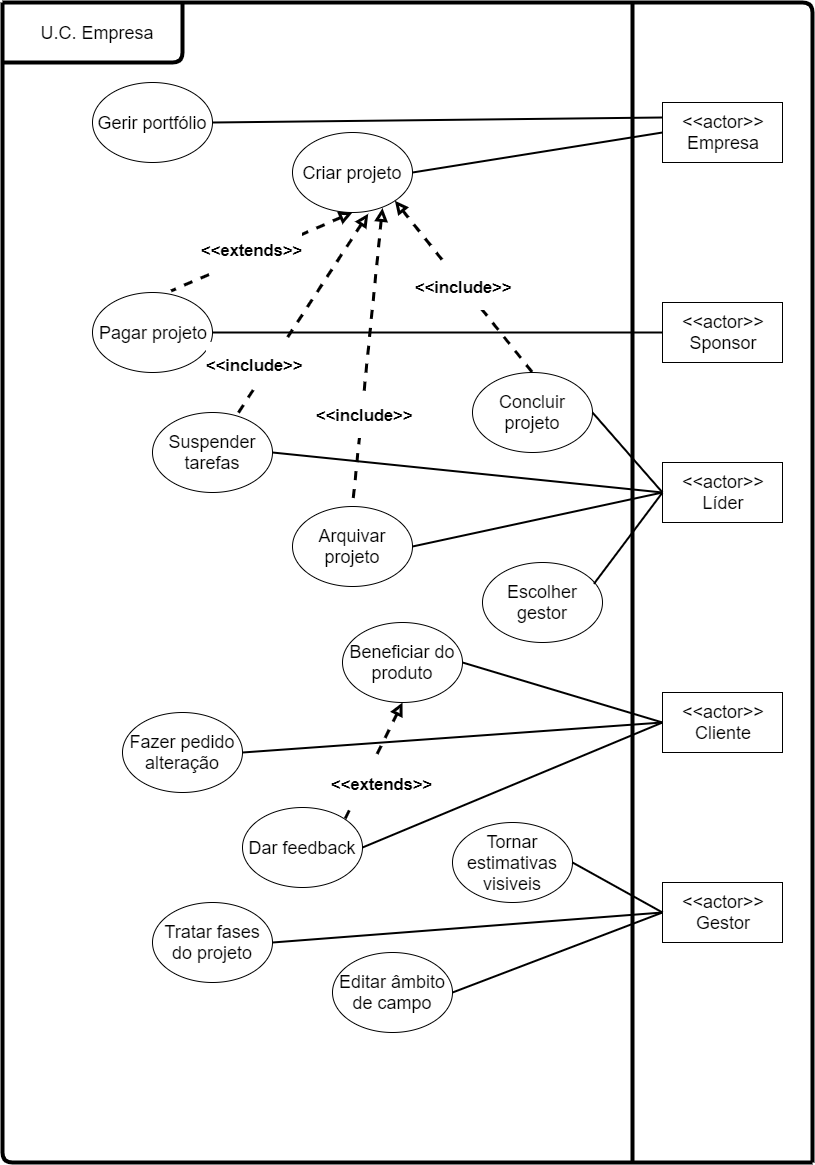

The diagram above was exported from draw.io. Its source (the exported page's mxGraphModel, read from the mxfile embedded in the PNG):
<mxGraphModel dx="1695" dy="1619" grid="1" gridSize="10" guides="1" tooltips="1" connect="1" arrows="1" fold="1" page="1" pageScale="1" pageWidth="827" pageHeight="1169" math="0" shadow="0">
  <root>
    <mxCell id="0" />
    <mxCell id="1" parent="0" />
    <mxCell id="mML4Znc0NZfhhAb0ts8o-1" value="&lt;font style=&quot;font-size: 18px&quot;&gt;&amp;lt;&amp;lt;actor&amp;gt;&amp;gt;&lt;br&gt;Empresa&lt;br&gt;&lt;/font&gt;" style="rounded=0;whiteSpace=wrap;html=1;" parent="1" vertex="1">
      <mxGeometry x="660" y="100" width="120" height="60" as="geometry" />
    </mxCell>
    <mxCell id="mML4Znc0NZfhhAb0ts8o-2" value="&lt;font style=&quot;font-size: 18px&quot;&gt;&amp;lt;&amp;lt;actor&amp;gt;&amp;gt;&lt;br&gt;Sponsor&lt;br&gt;&lt;/font&gt;" style="rounded=0;whiteSpace=wrap;html=1;" parent="1" vertex="1">
      <mxGeometry x="660" y="300" width="120" height="60" as="geometry" />
    </mxCell>
    <mxCell id="mML4Znc0NZfhhAb0ts8o-3" value="&lt;font style=&quot;font-size: 18px&quot;&gt;&amp;lt;&amp;lt;actor&amp;gt;&amp;gt;&lt;br&gt;Cliente&lt;br&gt;&lt;/font&gt;" style="rounded=0;whiteSpace=wrap;html=1;" parent="1" vertex="1">
      <mxGeometry x="660" y="690" width="120" height="60" as="geometry" />
    </mxCell>
    <mxCell id="mML4Znc0NZfhhAb0ts8o-4" value="&lt;font style=&quot;font-size: 18px&quot;&gt;&amp;lt;&amp;lt;actor&amp;gt;&amp;gt;&lt;br&gt;Líder&lt;br&gt;&lt;/font&gt;" style="rounded=0;whiteSpace=wrap;html=1;" parent="1" vertex="1">
      <mxGeometry x="660" y="460" width="120" height="60" as="geometry" />
    </mxCell>
    <mxCell id="mML4Znc0NZfhhAb0ts8o-5" value="&lt;font style=&quot;font-size: 18px&quot;&gt;&amp;lt;&amp;lt;actor&amp;gt;&amp;gt;&lt;br&gt;Gestor&lt;br&gt;&lt;/font&gt;" style="rounded=0;whiteSpace=wrap;html=1;" parent="1" vertex="1">
      <mxGeometry x="660" y="880" width="120" height="60" as="geometry" />
    </mxCell>
    <mxCell id="mML4Znc0NZfhhAb0ts8o-6" value="&lt;font style=&quot;font-size: 18px&quot;&gt;Criar projeto&lt;/font&gt;" style="ellipse;whiteSpace=wrap;html=1;" parent="1" vertex="1">
      <mxGeometry x="290" y="130" width="120" height="80" as="geometry" />
    </mxCell>
    <mxCell id="mML4Znc0NZfhhAb0ts8o-7" value="&lt;font style=&quot;font-size: 18px&quot;&gt;Gerir portfólio&lt;/font&gt;" style="ellipse;whiteSpace=wrap;html=1;" parent="1" vertex="1">
      <mxGeometry x="90" y="80" width="120" height="80" as="geometry" />
    </mxCell>
    <mxCell id="mML4Znc0NZfhhAb0ts8o-8" value="&lt;font style=&quot;font-size: 18px&quot;&gt;Pagar projeto&lt;/font&gt;" style="ellipse;whiteSpace=wrap;html=1;" parent="1" vertex="1">
      <mxGeometry x="90" y="290" width="120" height="80" as="geometry" />
    </mxCell>
    <mxCell id="mML4Znc0NZfhhAb0ts8o-9" value="&lt;font style=&quot;font-size: 18px&quot;&gt;Beneficiar do produto&lt;/font&gt;" style="ellipse;whiteSpace=wrap;html=1;" parent="1" vertex="1">
      <mxGeometry x="340" y="620" width="120" height="80" as="geometry" />
    </mxCell>
    <mxCell id="mML4Znc0NZfhhAb0ts8o-10" value="&lt;font style=&quot;font-size: 18px&quot;&gt;Fazer pedido alteração&lt;/font&gt;" style="ellipse;whiteSpace=wrap;html=1;" parent="1" vertex="1">
      <mxGeometry x="120" y="710" width="120" height="80" as="geometry" />
    </mxCell>
    <mxCell id="mML4Znc0NZfhhAb0ts8o-12" value="&lt;font style=&quot;font-size: 18px&quot;&gt;Suspender tarefas&lt;/font&gt;" style="ellipse;whiteSpace=wrap;html=1;" parent="1" vertex="1">
      <mxGeometry x="150" y="410" width="120" height="80" as="geometry" />
    </mxCell>
    <mxCell id="mML4Znc0NZfhhAb0ts8o-13" value="&lt;font style=&quot;font-size: 18px&quot;&gt;Escolher gestor&lt;/font&gt;" style="ellipse;whiteSpace=wrap;html=1;" parent="1" vertex="1">
      <mxGeometry x="480" y="560" width="120" height="80" as="geometry" />
    </mxCell>
    <mxCell id="mML4Znc0NZfhhAb0ts8o-14" value="&lt;span style=&quot;font-size: 18px&quot;&gt;Concluir projeto&lt;/span&gt;" style="ellipse;whiteSpace=wrap;html=1;" parent="1" vertex="1">
      <mxGeometry x="470" y="370" width="120" height="80" as="geometry" />
    </mxCell>
    <mxCell id="mML4Znc0NZfhhAb0ts8o-15" value="&lt;font style=&quot;font-size: 18px&quot;&gt;Arquivar projeto&lt;/font&gt;" style="ellipse;whiteSpace=wrap;html=1;" parent="1" vertex="1">
      <mxGeometry x="290" y="504" width="120" height="80" as="geometry" />
    </mxCell>
    <mxCell id="mML4Znc0NZfhhAb0ts8o-16" value="&lt;font style=&quot;font-size: 18px&quot;&gt;Editar âmbito de campo&lt;/font&gt;" style="ellipse;whiteSpace=wrap;html=1;" parent="1" vertex="1">
      <mxGeometry x="330" y="950" width="120" height="80" as="geometry" />
    </mxCell>
    <mxCell id="mML4Znc0NZfhhAb0ts8o-17" value="&lt;font style=&quot;font-size: 18px&quot;&gt;Dar feedback&lt;/font&gt;" style="ellipse;whiteSpace=wrap;html=1;" parent="1" vertex="1">
      <mxGeometry x="240" y="805" width="120" height="80" as="geometry" />
    </mxCell>
    <mxCell id="mML4Znc0NZfhhAb0ts8o-18" value="&lt;font style=&quot;font-size: 18px&quot;&gt;Tratar fases do projeto&lt;/font&gt;" style="ellipse;whiteSpace=wrap;html=1;" parent="1" vertex="1">
      <mxGeometry x="150" y="900" width="120" height="80" as="geometry" />
    </mxCell>
    <mxCell id="mML4Znc0NZfhhAb0ts8o-19" value="&lt;font style=&quot;font-size: 18px&quot;&gt;Tornar estimativas visiveis&lt;/font&gt;" style="ellipse;whiteSpace=wrap;html=1;" parent="1" vertex="1">
      <mxGeometry x="450" y="820" width="120" height="80" as="geometry" />
    </mxCell>
    <mxCell id="mML4Znc0NZfhhAb0ts8o-23" value="" style="endArrow=none;html=1;entryX=0;entryY=0.5;entryDx=0;entryDy=0;exitX=1;exitY=0.5;exitDx=0;exitDy=0;strokeWidth=2;" parent="1" source="mML4Znc0NZfhhAb0ts8o-8" target="mML4Znc0NZfhhAb0ts8o-2" edge="1">
      <mxGeometry width="50" height="50" relative="1" as="geometry">
        <mxPoint x="250" y="520" as="sourcePoint" />
        <mxPoint x="100" y="1150" as="targetPoint" />
        <Array as="points" />
      </mxGeometry>
    </mxCell>
    <mxCell id="mML4Znc0NZfhhAb0ts8o-24" value="" style="endArrow=none;html=1;entryX=0;entryY=0.5;entryDx=0;entryDy=0;exitX=1;exitY=0.5;exitDx=0;exitDy=0;strokeWidth=2;" parent="1" source="mML4Znc0NZfhhAb0ts8o-6" target="mML4Znc0NZfhhAb0ts8o-1" edge="1">
      <mxGeometry width="50" height="50" relative="1" as="geometry">
        <mxPoint x="220.0000000000034" y="299.9999999999999" as="sourcePoint" />
        <mxPoint x="540" y="299.9999999999999" as="targetPoint" />
        <Array as="points" />
      </mxGeometry>
    </mxCell>
    <mxCell id="mML4Znc0NZfhhAb0ts8o-25" value="" style="endArrow=none;html=1;entryX=0;entryY=0.25;entryDx=0;entryDy=0;exitX=1;exitY=0.5;exitDx=0;exitDy=0;strokeWidth=2;" parent="1" source="mML4Znc0NZfhhAb0ts8o-7" target="mML4Znc0NZfhhAb0ts8o-1" edge="1">
      <mxGeometry width="50" height="50" relative="1" as="geometry">
        <mxPoint x="210.0000000000034" y="119.99999999999989" as="sourcePoint" />
        <mxPoint x="530" y="119.99999999999989" as="targetPoint" />
        <Array as="points" />
      </mxGeometry>
    </mxCell>
    <mxCell id="mML4Znc0NZfhhAb0ts8o-28" value="" style="endArrow=none;html=1;exitX=1;exitY=0.5;exitDx=0;exitDy=0;entryX=0;entryY=0.5;entryDx=0;entryDy=0;strokeWidth=2;" parent="1" source="mML4Znc0NZfhhAb0ts8o-14" target="mML4Znc0NZfhhAb0ts8o-4" edge="1">
      <mxGeometry width="50" height="50" relative="1" as="geometry">
        <mxPoint x="210.0000000000034" y="458.4999999999999" as="sourcePoint" />
        <mxPoint x="620" y="459" as="targetPoint" />
        <Array as="points" />
      </mxGeometry>
    </mxCell>
    <mxCell id="mML4Znc0NZfhhAb0ts8o-29" value="" style="endArrow=none;html=1;entryX=0;entryY=0.5;entryDx=0;entryDy=0;exitX=1;exitY=0.5;exitDx=0;exitDy=0;strokeWidth=2;" parent="1" source="mML4Znc0NZfhhAb0ts8o-15" target="mML4Znc0NZfhhAb0ts8o-4" edge="1">
      <mxGeometry width="50" height="50" relative="1" as="geometry">
        <mxPoint x="230.0000000000034" y="309.9999999999999" as="sourcePoint" />
        <mxPoint x="640.0000000000002" y="309.9999999999999" as="targetPoint" />
        <Array as="points" />
      </mxGeometry>
    </mxCell>
    <mxCell id="mML4Znc0NZfhhAb0ts8o-30" value="" style="endArrow=none;html=1;entryX=0;entryY=0.5;entryDx=0;entryDy=0;exitX=1;exitY=0.5;exitDx=0;exitDy=0;strokeWidth=2;" parent="1" source="mML4Znc0NZfhhAb0ts8o-12" target="mML4Znc0NZfhhAb0ts8o-4" edge="1">
      <mxGeometry width="50" height="50" relative="1" as="geometry">
        <mxPoint x="240.0000000000034" y="319.9999999999999" as="sourcePoint" />
        <mxPoint x="650.0000000000002" y="319.9999999999999" as="targetPoint" />
        <Array as="points" />
      </mxGeometry>
    </mxCell>
    <mxCell id="mML4Znc0NZfhhAb0ts8o-33" value="" style="endArrow=none;html=1;entryX=0;entryY=0.5;entryDx=0;entryDy=0;exitX=0.929;exitY=0.266;exitDx=0;exitDy=0;exitPerimeter=0;strokeWidth=2;" parent="1" source="mML4Znc0NZfhhAb0ts8o-13" target="mML4Znc0NZfhhAb0ts8o-4" edge="1">
      <mxGeometry width="50" height="50" relative="1" as="geometry">
        <mxPoint x="260.0000000000034" y="339.9999999999999" as="sourcePoint" />
        <mxPoint x="670.0000000000002" y="339.9999999999999" as="targetPoint" />
        <Array as="points" />
      </mxGeometry>
    </mxCell>
    <mxCell id="mML4Znc0NZfhhAb0ts8o-34" value="" style="endArrow=none;html=1;entryX=0;entryY=0.5;entryDx=0;entryDy=0;exitX=1;exitY=0.5;exitDx=0;exitDy=0;strokeWidth=2;" parent="1" source="mML4Znc0NZfhhAb0ts8o-9" target="mML4Znc0NZfhhAb0ts8o-3" edge="1">
      <mxGeometry width="50" height="50" relative="1" as="geometry">
        <mxPoint x="220.0000000000034" y="769.9999999999999" as="sourcePoint" />
        <mxPoint x="630.0000000000002" y="769.9999999999999" as="targetPoint" />
        <Array as="points" />
      </mxGeometry>
    </mxCell>
    <mxCell id="mML4Znc0NZfhhAb0ts8o-35" value="" style="endArrow=none;html=1;entryX=0;entryY=0.5;entryDx=0;entryDy=0;exitX=1;exitY=0.5;exitDx=0;exitDy=0;strokeWidth=2;" parent="1" source="mML4Znc0NZfhhAb0ts8o-10" target="mML4Znc0NZfhhAb0ts8o-3" edge="1">
      <mxGeometry width="50" height="50" relative="1" as="geometry">
        <mxPoint x="480" y="690" as="sourcePoint" />
        <mxPoint x="630.0000000000002" y="730" as="targetPoint" />
        <Array as="points" />
      </mxGeometry>
    </mxCell>
    <mxCell id="mML4Znc0NZfhhAb0ts8o-36" value="" style="endArrow=none;html=1;entryX=0;entryY=0.5;entryDx=0;entryDy=0;exitX=1;exitY=0.5;exitDx=0;exitDy=0;strokeWidth=2;" parent="1" source="mML4Znc0NZfhhAb0ts8o-17" target="mML4Znc0NZfhhAb0ts8o-3" edge="1">
      <mxGeometry width="50" height="50" relative="1" as="geometry">
        <mxPoint x="490" y="700" as="sourcePoint" />
        <mxPoint x="640.0000000000002" y="740" as="targetPoint" />
        <Array as="points" />
      </mxGeometry>
    </mxCell>
    <mxCell id="mML4Znc0NZfhhAb0ts8o-37" value="" style="endArrow=none;html=1;entryX=0;entryY=0.5;entryDx=0;entryDy=0;exitX=1;exitY=0.5;exitDx=0;exitDy=0;strokeWidth=2;" parent="1" source="mML4Znc0NZfhhAb0ts8o-19" target="mML4Znc0NZfhhAb0ts8o-5" edge="1">
      <mxGeometry width="50" height="50" relative="1" as="geometry">
        <mxPoint x="500" y="710" as="sourcePoint" />
        <mxPoint x="650.0000000000002" y="750" as="targetPoint" />
        <Array as="points" />
      </mxGeometry>
    </mxCell>
    <mxCell id="mML4Znc0NZfhhAb0ts8o-38" value="" style="endArrow=none;html=1;entryX=0;entryY=0.5;entryDx=0;entryDy=0;exitX=1;exitY=0.5;exitDx=0;exitDy=0;strokeWidth=2;" parent="1" source="mML4Znc0NZfhhAb0ts8o-16" target="mML4Znc0NZfhhAb0ts8o-5" edge="1">
      <mxGeometry width="50" height="50" relative="1" as="geometry">
        <mxPoint x="510" y="720" as="sourcePoint" />
        <mxPoint x="660.0000000000002" y="760" as="targetPoint" />
        <Array as="points" />
      </mxGeometry>
    </mxCell>
    <mxCell id="mML4Znc0NZfhhAb0ts8o-39" value="" style="endArrow=none;html=1;entryX=0;entryY=0.5;entryDx=0;entryDy=0;exitX=1;exitY=0.5;exitDx=0;exitDy=0;strokeWidth=2;" parent="1" source="mML4Znc0NZfhhAb0ts8o-18" target="mML4Znc0NZfhhAb0ts8o-5" edge="1">
      <mxGeometry width="50" height="50" relative="1" as="geometry">
        <mxPoint x="520" y="730" as="sourcePoint" />
        <mxPoint x="670.0000000000002" y="770" as="targetPoint" />
        <Array as="points" />
      </mxGeometry>
    </mxCell>
    <mxCell id="mML4Znc0NZfhhAb0ts8o-40" value="&lt;h2&gt;&amp;lt;&amp;lt;include&amp;gt;&amp;gt;&lt;/h2&gt;" style="endArrow=none;dashed=1;html=1;exitX=1;exitY=1;exitDx=0;exitDy=0;startArrow=block;startFill=0;entryX=0.5;entryY=0;entryDx=0;entryDy=0;strokeWidth=3;" parent="1" source="mML4Znc0NZfhhAb0ts8o-6" target="mML4Znc0NZfhhAb0ts8o-14" edge="1">
      <mxGeometry width="50" height="50" relative="1" as="geometry">
        <mxPoint x="190" y="1070" as="sourcePoint" />
        <mxPoint x="650" y="360" as="targetPoint" />
        <Array as="points" />
      </mxGeometry>
    </mxCell>
    <mxCell id="mML4Znc0NZfhhAb0ts8o-41" value="&lt;h2&gt;&amp;lt;&amp;lt;extends&amp;gt;&amp;gt;&lt;/h2&gt;" style="endArrow=none;dashed=1;html=1;exitX=0.5;exitY=1;exitDx=0;exitDy=0;startArrow=block;startFill=0;entryX=0.655;entryY=-0.02;entryDx=0;entryDy=0;entryPerimeter=0;strokeWidth=3;" parent="1" source="mML4Znc0NZfhhAb0ts8o-6" target="mML4Znc0NZfhhAb0ts8o-8" edge="1">
      <mxGeometry x="0.0842" y="-6" width="50" height="50" relative="1" as="geometry">
        <mxPoint x="239.92640687119297" y="259.7842712474617" as="sourcePoint" />
        <mxPoint x="357.5" y="381.4999999999999" as="targetPoint" />
        <Array as="points" />
        <mxPoint as="offset" />
      </mxGeometry>
    </mxCell>
    <mxCell id="mML4Znc0NZfhhAb0ts8o-42" value="&lt;h2&gt;&amp;lt;&amp;lt;include&amp;gt;&amp;gt;&lt;/h2&gt;" style="endArrow=none;dashed=1;html=1;exitX=0.631;exitY=1.016;exitDx=0;exitDy=0;startArrow=block;startFill=0;exitPerimeter=0;strokeWidth=3;" parent="1" source="mML4Znc0NZfhhAb0ts8o-6" target="mML4Znc0NZfhhAb0ts8o-12" edge="1">
      <mxGeometry x="0.5561" y="-13" width="50" height="50" relative="1" as="geometry">
        <mxPoint x="272.42640687119297" y="289.2842712474617" as="sourcePoint" />
        <mxPoint x="390" y="410.9999999999999" as="targetPoint" />
        <Array as="points" />
        <mxPoint as="offset" />
      </mxGeometry>
    </mxCell>
    <mxCell id="mML4Znc0NZfhhAb0ts8o-43" value="&lt;h2&gt;&amp;lt;&amp;lt;include&amp;gt;&amp;gt;&lt;/h2&gt;" style="endArrow=none;dashed=1;html=1;exitX=0.75;exitY=0.945;exitDx=0;exitDy=0;startArrow=block;startFill=0;entryX=0.5;entryY=0;entryDx=0;entryDy=0;exitPerimeter=0;strokeWidth=3;" parent="1" source="mML4Znc0NZfhhAb0ts8o-6" target="mML4Znc0NZfhhAb0ts8o-15" edge="1">
      <mxGeometry x="0.3774" y="3" width="50" height="50" relative="1" as="geometry">
        <mxPoint x="329.92640687119297" y="329.7842712474617" as="sourcePoint" />
        <mxPoint x="447.5" y="451.4999999999999" as="targetPoint" />
        <Array as="points" />
        <mxPoint as="offset" />
      </mxGeometry>
    </mxCell>
    <mxCell id="mML4Znc0NZfhhAb0ts8o-44" value="&lt;h2&gt;&amp;lt;&amp;lt;extends&amp;gt;&amp;gt;&lt;/h2&gt;" style="endArrow=none;dashed=1;html=1;exitX=0.5;exitY=1;exitDx=0;exitDy=0;startArrow=block;startFill=0;entryX=1;entryY=0;entryDx=0;entryDy=0;strokeWidth=3;" parent="1" source="mML4Znc0NZfhhAb0ts8o-9" target="mML4Znc0NZfhhAb0ts8o-17" edge="1">
      <mxGeometry x="0.2385" y="17" width="50" height="50" relative="1" as="geometry">
        <mxPoint x="421.5" y="765.9999999999999" as="sourcePoint" />
        <mxPoint x="240.0999999999999" y="814.4" as="targetPoint" />
        <Array as="points" />
        <mxPoint y="1" as="offset" />
      </mxGeometry>
    </mxCell>
    <mxCell id="mML4Znc0NZfhhAb0ts8o-45" value="" style="endArrow=none;html=1;strokeWidth=4;" parent="1" edge="1">
      <mxGeometry width="50" height="50" relative="1" as="geometry">
        <mxPoint x="630" y="1160" as="sourcePoint" />
        <mxPoint x="630" as="targetPoint" />
      </mxGeometry>
    </mxCell>
    <mxCell id="mML4Znc0NZfhhAb0ts8o-46" value="" style="endArrow=none;html=1;strokeWidth=4;" parent="1" edge="1">
      <mxGeometry width="50" height="50" relative="1" as="geometry">
        <mxPoint y="60" as="sourcePoint" />
        <mxPoint x="180" as="targetPoint" />
        <Array as="points">
          <mxPoint x="180" y="60" />
        </Array>
      </mxGeometry>
    </mxCell>
    <mxCell id="mML4Znc0NZfhhAb0ts8o-47" value="" style="endArrow=none;html=1;strokeWidth=4;" parent="1" edge="1">
      <mxGeometry width="50" height="50" relative="1" as="geometry">
        <mxPoint as="sourcePoint" />
        <mxPoint x="810" y="1160" as="targetPoint" />
        <Array as="points">
          <mxPoint y="1160" />
        </Array>
      </mxGeometry>
    </mxCell>
    <mxCell id="mML4Znc0NZfhhAb0ts8o-48" value="" style="endArrow=none;html=1;strokeWidth=4;" parent="1" edge="1">
      <mxGeometry width="50" height="50" relative="1" as="geometry">
        <mxPoint as="sourcePoint" />
        <mxPoint x="810" y="1160" as="targetPoint" />
        <Array as="points">
          <mxPoint x="810" />
        </Array>
      </mxGeometry>
    </mxCell>
    <mxCell id="mML4Znc0NZfhhAb0ts8o-54" value="U.C. Empresa" style="text;html=1;strokeColor=none;fillColor=none;align=center;verticalAlign=middle;whiteSpace=wrap;rounded=0;fontSize=18;" parent="1" vertex="1">
      <mxGeometry x="20" width="150" height="60" as="geometry" />
    </mxCell>
  </root>
</mxGraphModel>